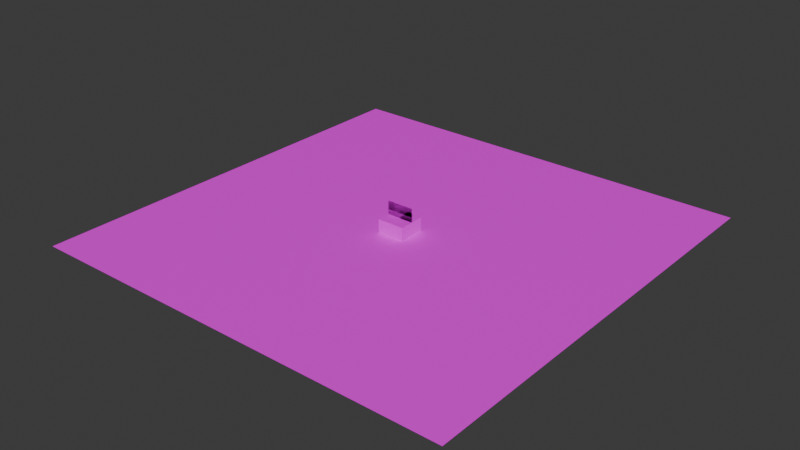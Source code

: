 # Source: box.blend  (saved by Blender 5.0.118; exported with 4.5.12 LTS)
import bpy
from mathutils import Matrix  # noqa: F401  (used for matrix-valued properties, if any)

bpy.ops.wm.read_factory_settings(use_empty=True)
scene = bpy.context.scene
scene.name = 'Scene'

# ---- collections
col_collection = bpy.data.collections.new('Collection'); scene.collection.children.link(col_collection)

# ---- images (referenced by path relative to the original .blend; pixels are not part of the script)
import os
ASSET_DIR = os.environ.get("B2B_ASSET_DIR", "")  # directory of the original .blend (textures are referenced by path, not embedded)
HERE = os.path.dirname(os.path.abspath(__file__))  # packed textures are extracted next to this script under _unpacked/

def load_image(name, relpath, width, height, colorspace="sRGB"):
    """Load a texture the original file referenced (path relative to the .blend, or extracted next to this script)."""
    p = next((c for c in (os.path.join(HERE, relpath), os.path.join(ASSET_DIR, relpath)) if relpath and os.path.exists(c)), "")
    if p:
        img = bpy.data.images.load(p, check_existing=True)
        img.name = name
    else:  # same state as the original file: an image datablock whose file is absent (Cycles renders it pink)
        img = bpy.data.images.new(name, width, height)
        img.source = "FILE"
        img.filepath = "//" + (relpath or name)
    img.colorspace_settings.name = colorspace
    return img
img_brick_jpg = load_image('brick.jpg', 'brick.jpg', 1024, 1024, 'sRGB')
img_floor_jpg = load_image('floor.jpg', 'floor.jpg', 1024, 1024, 'sRGB')
img_grass_png = load_image('grass.png', 'grass.png', 1024, 1024, 'sRGB')
img_blending_transparent_window_png = load_image('blending_transparent_window.png', 'blending_transparent_window.png', 1024, 1024, 'sRGB')

# ---- materials (node trees are filled in below, after node groups)
mat_material = bpy.data.materials.new('Material')
mat_material.alpha_threshold = 0.0
mat_material.use_backface_culling_lightprobe_volume = False
mat_material.use_transparent_shadow = False
mat_material.preview_render_type = 'FLAT'
mat_material.roughness = 0.5
mat_material.line_color = (0.0, 0.0, 0.0, 1.0)
mat_material_001 = bpy.data.materials.new('Material.001')
mat_material_001.use_backface_culling_lightprobe_volume = False
mat_material_001.use_transparent_shadow = False
mat_material_002 = bpy.data.materials.new('Material.002')
mat_material_002.use_backface_culling_lightprobe_volume = False
mat_material_002.use_transparent_shadow = False
mat_material_003 = bpy.data.materials.new('Material.003')

# ---- material node trees
mat_material.use_nodes = True; mat_material.node_tree.nodes.clear()
_N = mat_material.node_tree.nodes; _L = mat_material.node_tree.links
n0 = _N.new('ShaderNodeBsdfPrincipled'); n0.name = 'Principled BSDF'; n0.location = (148, 349)
n0.inputs[3].default_value = 1.45
n1 = _N.new('ShaderNodeOutputMaterial'); n1.name = 'Material Output'; n1.location = (475, 308)
n2 = _N.new('ShaderNodeTexCoord'); n2.name = 'Texture Coordinate'; n2.location = (-283, 40)
n3 = _N.new('ShaderNodeTexImage'); n3.name = 'Image Texture'; n3.location = (-192, 359)
n3.image = img_brick_jpg
_L.new(n0.outputs[0], n1.inputs[0])
_L.new(n3.outputs[0], n0.inputs[0])
n1.is_active_output = True
mat_material_001.use_nodes = True; mat_material_001.node_tree.nodes.clear()
_N = mat_material_001.node_tree.nodes; _L = mat_material_001.node_tree.links
n0 = _N.new('ShaderNodeBsdfPrincipled'); n0.name = 'Principled BSDF'; n0.location = (10, 300)
n0.inputs[3].default_value = 1.45
n1 = _N.new('ShaderNodeOutputMaterial'); n1.name = 'Material Output'; n1.location = (300, 300)
n2 = _N.new('ShaderNodeTexImage'); n2.name = 'Image Texture'; n2.location = (-280, 280)
n2.image = img_floor_jpg
_L.new(n0.outputs[0], n1.inputs[0])
_L.new(n2.outputs[0], n0.inputs[0])
n1.is_active_output = True
mat_material_002.use_nodes = True; mat_material_002.node_tree.nodes.clear()
_N = mat_material_002.node_tree.nodes; _L = mat_material_002.node_tree.links
n0 = _N.new('ShaderNodeBsdfPrincipled'); n0.name = 'Principled BSDF'; n0.location = (10, 300)
n0.inputs[3].default_value = 1.45
n1 = _N.new('ShaderNodeOutputMaterial'); n1.name = 'Material Output'; n1.location = (300, 300)
n2 = _N.new('ShaderNodeTexImage'); n2.name = 'Image Texture'; n2.location = (-280, 280)
n2.image = img_grass_png
_L.new(n0.outputs[0], n1.inputs[0])
_L.new(n2.outputs[0], n0.inputs[0])
n1.is_active_output = True
mat_material_003.use_nodes = True; mat_material_003.node_tree.nodes.clear()
_N = mat_material_003.node_tree.nodes; _L = mat_material_003.node_tree.links
n0 = _N.new('ShaderNodeBsdfPrincipled'); n0.name = 'Principled BSDF'; n0.location = (-200, 100)
n1 = _N.new('ShaderNodeOutputMaterial'); n1.name = 'Material Output'; n1.location = (200, 100)
n2 = _N.new('ShaderNodeTexImage'); n2.name = 'Image Texture'; n2.location = (-490, 80)
n2.image = img_blending_transparent_window_png
_L.new(n0.outputs[0], n1.inputs[0])
_L.new(n2.outputs[0], n0.inputs[0])
n1.is_active_output = True

# ---- world
world_world = bpy.data.worlds.new('World'); scene.world = world_world
world_world.use_nodes = True; world_world.node_tree.nodes.clear()
_N = world_world.node_tree.nodes; _L = world_world.node_tree.links
n0 = _N.new('ShaderNodeOutputWorld'); n0.name = 'World Output'; n0.location = (300, 300)
n1 = _N.new('ShaderNodeBackground'); n1.name = 'Background'; n1.location = (10, 300)
n1.inputs[0].default_value = (0.05088, 0.05088, 0.05088, 1.0)
_L.new(n1.outputs[0], n0.inputs[0])
n0.is_active_output = True
world_world.color = (0.05088, 0.05088, 0.05088)
world_world.use_sun_shadow = False
world_world.sun_shadow_jitter_overblur = 0.0

# ---- meshes
me_cube = bpy.data.meshes.new('Cube')
me_cube.from_pydata([(1.0, 1.0, 1.0), (1.0, 1.0, -1.0), (1.0, -1.0, 1.0), (1.0, -1.0, -1.0), (-1.0, 1.0, 1.0), (-1.0, 1.0, -1.0), (-1.0, -1.0, 1.0), (-1.0, -1.0, -1.0)], [], [(0, 4, 6, 2), (3, 2, 6, 7), (7, 6, 4, 5), (5, 1, 3, 7), (1, 0, 2, 3), (5, 4, 0, 1)])
_uv = me_cube.uv_layers.new(name='UVMap')
_uv.uv.foreach_set('vector', [0.625, 0.5, 0.875, 0.5, 0.875, 0.75, 0.625, 0.75, 0.375, 0.75, 0.625, 0.75, 0.625, 1.0, 0.375, 1.0, 0.375, 0.0, 0.625, 0.0, 0.625, 0.25, 0.375, 0.25, 0.125, 0.5, 0.375, 0.5, 0.375, 0.75, 0.125, 0.75, 0.375, 0.5, 0.625, 0.5, 0.625, 0.75, 0.375, 0.75, 0.375, 0.25, 0.625, 0.25, 0.625, 0.5, 0.375, 0.5])
me_cube.materials.append(mat_material)
me_cube.use_mirror_vertex_groups = False
me_cube.update()
me_plane = bpy.data.meshes.new('Plane')
me_plane.from_pydata([(-16.0, -16.0, 0.0), (16.0, -16.0, 0.0), (-16.0, 16.0, 0.0), (16.0, 16.0, 0.0)], [], [(0, 1, 3, 2)])
_uv = me_plane.uv_layers.new(name='UVMap')
_uv.uv.foreach_set('vector', [7.494e-05, 0.9999, 7.484e-05, 7.497e-05, 0.5604, 7.489e-05, 0.5604, 0.9999])
me_plane.materials.append(mat_material_001)
me_plane.update()
me_plane_001 = bpy.data.meshes.new('Plane.001')
me_plane_001.from_pydata([(-1.0, 4.371e-08, 0.0), (1.0, 4.371e-08, 0.0), (-1.0, -4.371e-08, 2.0), (1.0, -4.371e-08, 2.0)], [], [(0, 2, 3, 1)])
_uv = me_plane_001.uv_layers.new(name='UVMap')
_uv.uv.foreach_set('vector', [0.9999, 0.0001001, 0.9999, 0.9999, 9.99e-05, 0.9999, 0.0001, 0.0001])
me_plane_001.materials.append(mat_material_002)
me_plane_001.update()
me_plane_002 = bpy.data.meshes.new('Plane.002')
me_plane_002.from_pydata([(-1.0, 4.371e-08, 0.0), (1.0, 4.371e-08, 0.0), (-1.0, -4.371e-08, 2.0), (1.0, -4.371e-08, 2.0)], [], [(0, 1, 3, 2)])
_uv = me_plane_002.uv_layers.new(name='UVMap')
_uv.uv.foreach_set('vector', [0.9999, 0.0001001, 0.0001, 0.0001, 9.99e-05, 0.9999, 0.9999, 0.9999])
me_plane_002.materials.append(mat_material_003)
me_plane_002.update()

# ---- objects
ob_box = bpy.data.objects.new('box', me_cube)
ob_floor = bpy.data.objects.new('floor', me_plane)
ob_grass = bpy.data.objects.new('grass', me_plane_001)
ob_glass = bpy.data.objects.new('glass', me_plane_002)

# ---- transforms, parenting, visibility, modifiers, constraints
ob_box.location = (0.0, 0.0, 0.0)
ob_box.lock_rotations_4d = False
ob_box.empty_display_type = 'ARROWS'
ob_box.lineart.crease_threshold = 0.0
ob_floor.location = (0.0, 0.0, 0.0)
ob_grass.location = (0.0, 0.0, 0.0)
ob_glass.location = (0.0, 0.0, 0.0)

# ---- collection membership
col_collection.objects.link(ob_box)
col_collection.objects.link(ob_floor)
col_collection.objects.link(ob_grass)
col_collection.objects.link(ob_glass)

# ---- scene / render settings (as saved in the file)
scene.frame_start = 1; scene.frame_end = 250; scene.frame_set(1)
scene.render.engine = 'BLENDER_EEVEE_NEXT'
scene.render.bake_bias = 0.0
scene.render.bake_samples = 0
scene.cycles.sampling_pattern = 'TABULATED_SOBOL'
bpy.context.view_layer.update()

# ---- added for rendering (the .blend has no active camera and no usable light): camera, sun
cam_auto = bpy.data.cameras.new('AutoCamera')
cam_auto.lens = 50.0
cam_auto.sensor_width = 36.0
cam_auto.clip_end = 1000.0
ob_auto_camera = bpy.data.objects.new('AutoCamera', cam_auto)
scene.collection.objects.link(ob_auto_camera)
ob_auto_camera.location = (41.9628, -50.3554, 34.0702)
ob_auto_camera.rotation_euler = (1.09748, -7.21219e-08, 0.694738)
scene.camera = ob_auto_camera
light_auto_sun = bpy.data.lights.new('AutoSun', 'SUN')
light_auto_sun.energy = 3.0
light_auto_sun.angle = 0.0523599
ob_auto_sun = bpy.data.objects.new('AutoSun', light_auto_sun)
scene.collection.objects.link(ob_auto_sun)
ob_auto_sun.rotation_euler = (0.872665, 0.174533, 0.523599)
bpy.context.view_layer.update()

